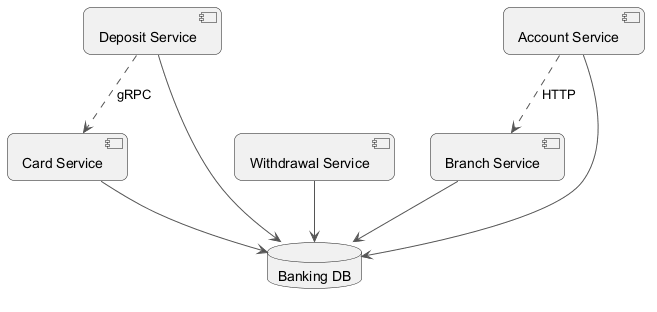

The diagram above was rendered by PlantUML. Its source (embedded in the PNG):
@startuml
skinparam backgroundColor #FFFFFF
skinparam roundCorner 15
skinparam ArrowColor #555555
component "Branch Service" as C_BranchService
component "Deposit Service" as C_DepositService
component "Withdrawal Service" as C_WithdrawalService
component "Card Service" as C_CardService
component "Account Service" as C_AccountService
database "Banking DB" as DB_banking
C_BranchService --> DB_banking
C_DepositService --> DB_banking
C_WithdrawalService --> DB_banking
C_CardService --> DB_banking
C_AccountService --> DB_banking
C_DepositService ..> C_CardService : gRPC
C_AccountService ..> C_BranchService : HTTP
@enduml